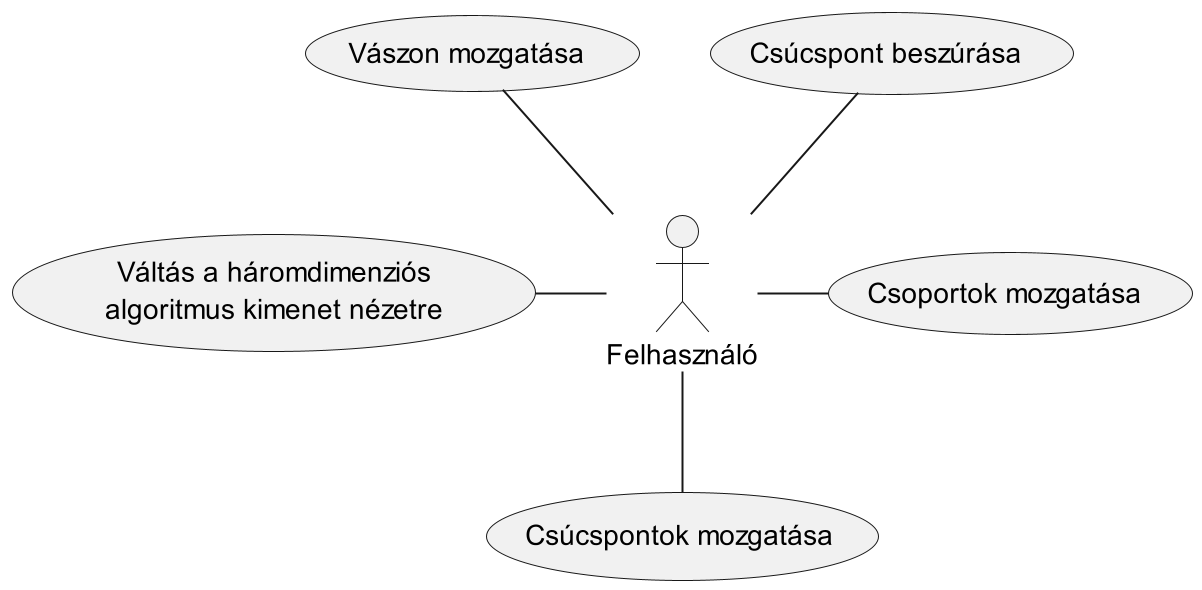

The diagram above was rendered by PlantUML. Its source (embedded in the PNG):
@startuml
scale 2
:Felhasználó: as user

(Csúcspontok mozgatása) as move_vertex
(Csoportok mozgatása) as move_group
(Vászon mozgatása) as pan_and_zoom
(Csúcspont beszúrása) as insert_vertex
(Váltás a háromdimenziós\nalgoritmus kimenet nézetre) as switch_to_3d_view


user -- move_vertex
user - move_group
pan_and_zoom -- user
insert_vertex -- user
switch_to_3d_view - user

@enduml